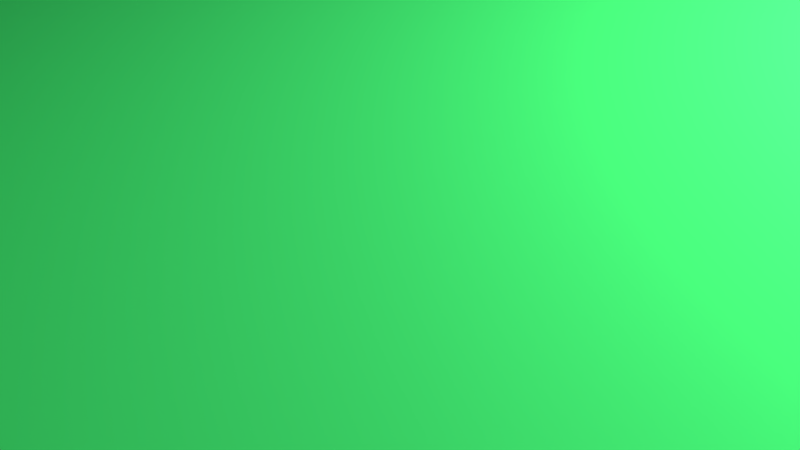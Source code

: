 # Source: dice_animated.blend  (saved by Blender 2.76.0; exported with 4.5.12 LTS)
import bpy
from mathutils import Matrix  # noqa: F401  (used for matrix-valued properties, if any)

bpy.ops.wm.read_factory_settings(use_empty=True)
scene = bpy.context.scene
scene.name = 'Scene'

# ---- collections
col_collection_1 = bpy.data.collections.new('Collection 1'); scene.collection.children.link(col_collection_1)

# ---- materials (node trees are filled in below, after node groups)
mat_dice = bpy.data.materials.new('Dice')
mat_dice.alpha_threshold = 0.0
mat_dice.roughness = 0.5
mat_dots = bpy.data.materials.new('Dots')
mat_dots.alpha_threshold = 0.0
mat_dots.roughness = 0.5
mat_green = bpy.data.materials.new('Green')
mat_green.alpha_threshold = 0.0
mat_green.roughness = 0.5
mat_light = bpy.data.materials.new('Light')
mat_light.alpha_threshold = 0.0
mat_light.roughness = 0.5

# ---- material node trees
mat_dice.use_nodes = True; mat_dice.node_tree.nodes.clear()
_N = mat_dice.node_tree.nodes; _L = mat_dice.node_tree.links
n0 = _N.new('ShaderNodeOutputMaterial'); n0.name = 'Material Output'; n0.location = (561, 313)
n1 = _N.new('ShaderNodeBsdfAnisotropic'); n1.name = 'Glossy BSDF'; n1.location = (98, 245)
n1.distribution = 'GGX'
n1.inputs[1].default_value = 0.4472
n2 = _N.new('ShaderNodeMixShader'); n2.name = 'Mix Shader'; n2.location = (341, 320)
n3 = _N.new('ShaderNodeBsdfDiffuse'); n3.name = 'Diffuse BSDF'; n3.location = (91, 405)
_L.new(n3.outputs[0], n2.inputs[1])
_L.new(n2.outputs[0], n0.inputs[0])
_L.new(n1.outputs[0], n2.inputs[2])
n0.is_active_output = True
mat_dots.use_nodes = True; mat_dots.node_tree.nodes.clear()
_N = mat_dots.node_tree.nodes; _L = mat_dots.node_tree.links
n0 = _N.new('ShaderNodeOutputMaterial'); n0.name = 'Material Output'; n0.location = (469, 340)
n1 = _N.new('ShaderNodeBsdfDiffuse'); n1.name = 'Diffuse BSDF'; n1.location = (-10, 245)
n1.inputs[0].default_value = (0.0, 0.0, 0.0, 1.0)
n2 = _N.new('ShaderNodeBsdfAnisotropic'); n2.name = 'Glossy BSDF'; n2.location = (2, 425)
n2.distribution = 'GGX'
n2.inputs[1].default_value = 0.7303
n3 = _N.new('ShaderNodeMixShader'); n3.name = 'Mix Shader'; n3.location = (243, 334)
n3.inputs[0].default_value = 0.9364
_L.new(n3.outputs[0], n0.inputs[0])
_L.new(n1.outputs[0], n3.inputs[2])
_L.new(n2.outputs[0], n3.inputs[1])
n0.is_active_output = True
mat_green.use_nodes = True; mat_green.node_tree.nodes.clear()
_N = mat_green.node_tree.nodes; _L = mat_green.node_tree.links
n0 = _N.new('ShaderNodeOutputMaterial'); n0.name = 'Material Output'; n0.location = (349, 320)
n1 = _N.new('ShaderNodeBsdfDiffuse'); n1.name = 'Diffuse BSDF'; n1.location = (-28, 389)
n1.inputs[0].default_value = (0.02976, 0.4382, 0.09034, 1.0)
_L.new(n1.outputs[0], n0.inputs[0])
n0.is_active_output = True
mat_light.use_nodes = True; mat_light.node_tree.nodes.clear()
_N = mat_light.node_tree.nodes; _L = mat_light.node_tree.links
n0 = _N.new('ShaderNodeOutputMaterial'); n0.name = 'Material Output'; n0.location = (376, 293)
n1 = _N.new('ShaderNodeBsdfDiffuse'); n1.name = 'Diffuse BSDF'; n1.location = (-17, 348)
n2 = _N.new('ShaderNodeEmission'); n2.name = 'Emission'; n2.location = (-8, 190)
n2.inputs[0].default_value = (0.8, 0.8, 0.8, 1.0)
n2.inputs[1].default_value = 1000.0
_L.new(n2.outputs[0], n0.inputs[0])
n0.is_active_output = True

# ---- world
world_world = bpy.data.worlds.new('World'); scene.world = world_world
world_world.color = (0.05088, 0.05088, 0.05088)
world_world.use_sun_shadow = False
world_world.sun_shadow_jitter_overblur = 0.0
world_world.cycles.sampling_method = 'MANUAL'
world_world.cycles.sample_map_resolution = 256

# ---- cameras
cam_camera = bpy.data.cameras.new('Camera')
cam_camera.clip_end = 100.0
cam_camera.lens = 35.0
cam_camera.sensor_width = 32.0
cam_camera.sensor_height = 18.0
cam_camera.ortho_scale = 7.314
cam_camera.dof.focus_distance = 0.0

# ---- meshes
me_plane_002 = bpy.data.meshes.new('Plane.002')
me_plane_002.from_pydata([(-1.0, -1.0, 0.0), (1.0, -1.0, 0.0), (-1.0, 1.0, 0.0), (1.0, 1.0, 0.0)], [], [(0, 1, 3, 2)])
me_plane_002.use_remesh_preserve_volume = False
me_plane_002.use_remesh_preserve_attributes = False
me_plane_002.use_mirror_vertex_groups = False
me_plane_002.update()
me_cube_001 = bpy.data.meshes.new('Cube.001')
me_cube_001.from_pydata([(1.0, 1.0, -1.0), (1.0, -1.0, -1.0), (-1.0, -1.0, -1.0), (-1.0, 1.0, -1.0), (1.0, 1.0, 1.0), (1.0, -1.0, 1.0), (-1.0, -1.0, 1.0), (-1.0, 1.0, 1.0), (1.0, 0.6, -1.0), (1.0, 0.2, -1.0), (1.0, -0.2, -1.0), (1.0, -0.6, -1.0), (0.6, 1.0, -1.0), (0.2, 1.0, -1.0), (-0.2, 1.0, -1.0), (-0.6, 1.0, -1.0), (1.0, 1.0, -0.6), (1.0, 1.0, -0.2), (1.0, 1.0, 0.2), (1.0, 1.0, 0.6), (0.6, -1.0, -1.0), (0.2, -1.0, -1.0), (-0.2, -1.0, -1.0), (-0.6, -1.0, -1.0), (1.0, -1.0, -0.6), (1.0, -1.0, -0.2), (1.0, -1.0, 0.2), (1.0, -1.0, 0.6), (-1.0, -0.6, -1.0), (-1.0, -0.2, -1.0), (-1.0, 0.2, -1.0), (-1.0, 0.6, -1.0), (-1.0, -1.0, -0.6), (-1.0, -1.0, -0.2), (-1.0, -1.0, 0.2), (-1.0, -1.0, 0.6), (-1.0, 1.0, -0.6), (-1.0, 1.0, -0.2), (-1.0, 1.0, 0.2), (-1.0, 1.0, 0.6), (1.0, 0.6, 1.0), (1.0, 0.2, 1.0), (1.0, -0.2, 1.0), (1.0, -0.6, 1.0), (0.6, 1.0, 1.0), (0.2, 1.0, 1.0), (-0.2, 1.0, 1.0), (-0.6, 1.0, 1.0), (0.6, -1.0, 1.0), (0.2, -1.0, 1.0), (-0.2, -1.0, 1.0), (-0.6, -1.0, 1.0), (-1.0, -0.6, 1.0), (-1.0, -0.2, 1.0), (-1.0, 0.2, 1.0), (-1.0, 0.6, 1.0), (0.5591, 1.0, 0.5591), (0.2409, 1.0, 0.5591), (-0.2409, 1.0, 0.5591), (-0.5591, 1.0, 0.5591), (0.5591, 1.0, 0.2409), (0.1591, 1.0, 0.1591), (-0.2409, 1.0, 0.2409), (-0.5591, 1.0, 0.2409), (0.5591, 1.0, -0.2409), (0.1591, 1.0, -0.1591), (-0.2409, 1.0, -0.2409), (-0.5591, 1.0, -0.2409), (0.5591, 1.0, -0.5591), (0.2409, 1.0, -0.5591), (-0.2409, 1.0, -0.5591), (-0.5591, 1.0, -0.5591), (-1.0, -0.5591, -0.5591), (-1.0, -0.2409, -0.5591), (-1.0, 0.2409, -0.5591), (-1.0, 0.5591, -0.5591), (-1.0, -0.5591, -0.2409), (-1.0, -0.2409, -0.2409), (-1.0, 0.2409, -0.2409), (-1.0, 0.5591, -0.2409), (-1.0, -0.5591, 0.2409), (-1.0, -0.2409, 0.2409), (-1.0, 0.2409, 0.2409), (-1.0, 0.5591, 0.2409), (-1.0, -0.5591, 0.5591), (-1.0, -0.2409, 0.5591), (-1.0, 0.2409, 0.5591), (-1.0, 0.5591, 0.5591), (0.5591, -1.0, -0.5591), (0.2409, -1.0, -0.5591), (-0.2, -1.0, -0.6), (-0.6, -1.0, -0.6), (0.5591, -1.0, -0.2409), (0.2409, -1.0, -0.2409), (-0.2, -1.0, -0.2), (-0.6, -1.0, -0.2), (0.6, -1.0, 0.2), (0.2, -1.0, 0.2), (-0.2409, -1.0, 0.2409), (-0.5591, -1.0, 0.2409), (0.6, -1.0, 0.6), (0.2, -1.0, 0.6), (-0.2409, -1.0, 0.5591), (-0.5591, -1.0, 0.5591), (1.0, 0.5591, -0.5591), (1.0, 0.2409, -0.5591), (1.0, -0.2, -0.6), (1.0, -0.6, -0.6), (1.0, 0.5591, -0.2409), (1.0, 0.1591, -0.1591), (1.0, -0.1591, -0.1591), (1.0, -0.6, -0.2), (1.0, 0.6, 0.2), (1.0, 0.1591, 0.1591), (1.0, -0.2409, 0.2409), (1.0, -0.5591, 0.2409), (1.0, 0.6, 0.6), (1.0, 0.2, 0.6), (1.0, -0.2409, 0.5591), (1.0, -0.5591, 0.5591), (0.6, 0.6, 1.0), (0.6, 0.2, 1.0), (0.6, -0.2, 1.0), (0.6, -0.6, 1.0), (0.2, 0.6, 1.0), (0.1591, 0.1591, 1.0), (0.1591, -0.1591, 1.0), (0.2, -0.6, 1.0), (-0.2, 0.6, 1.0), (-0.1591, 0.1591, 1.0), (-0.1591, -0.1591, 1.0), (-0.2, -0.6, 1.0), (-0.6, 0.6, 1.0), (-0.6, 0.2, 1.0), (-0.6, -0.2, 1.0), (-0.6, -0.6, 1.0), (0.5591, 0.5591, -1.0), (0.2409, 0.5591, -1.0), (-0.2409, 0.5591, -1.0), (-0.5591, 0.5591, -1.0), (0.5591, 0.2, -1.0), (0.2, 0.2, -1.0), (-0.2409, 0.2, -1.0), (-0.5591, 0.2, -1.0), (0.5591, -0.2, -1.0), (0.2, -0.2, -1.0), (-0.2409, -0.2, -1.0), (-0.5591, -0.2, -1.0), (0.5591, -0.5591, -1.0), (0.2409, -0.5591, -1.0), (-0.2409, -0.5591, -1.0), (-0.5591, -0.5591, -1.0), (0.6, 1.0, 0.6), (0.2, 1.0, 0.6), (-0.2, 1.0, 0.6), (-0.6, 1.0, 0.6), (0.6, 1.0, 0.2), (-0.6, 1.0, 0.2), (0.2, 1.0, 0.2), (0.2409, 1.0, 0.2409), (-0.2, 1.0, 0.2), (-0.1591, 1.0, 0.1591), (0.6, 1.0, -0.2), (-0.6, 1.0, -0.2), (0.2, 1.0, -0.2), (0.2409, 1.0, -0.2409), (-0.2, 1.0, -0.2), (-0.1591, 1.0, -0.1591), (0.6, 1.0, -0.6), (0.2, 1.0, -0.6), (-0.2, 1.0, -0.6), (-0.6, 1.0, -0.6), (-1.0, -0.6, -0.6), (-1.0, -0.2, -0.6), (-1.0, 0.2, -0.6), (-1.0, 0.6, -0.6), (-1.0, -0.6, -0.2), (-1.0, -0.2, -0.2), (-1.0, 0.2, -0.2), (-1.0, 0.6, -0.2), (-1.0, -0.6, 0.2), (-1.0, -0.2, 0.2), (-1.0, 0.2, 0.2), (-1.0, 0.6, 0.2), (-1.0, -0.6, 0.6), (-1.0, -0.2, 0.6), (-1.0, 0.2, 0.6), (-1.0, 0.6, 0.6), (0.6, -1.0, -0.6), (0.2, -1.0, -0.6), (0.6, -1.0, -0.2), (0.2, -1.0, -0.2), (-0.2, -1.0, 0.2), (-0.6, -1.0, 0.2), (-0.2, -1.0, 0.6), (-0.6, -1.0, 0.6), (1.0, 0.6, -0.6), (1.0, 0.2, -0.6), (1.0, 0.6, -0.2), (1.0, -0.2, -0.2), (1.0, 0.2, -0.2), (1.0, 0.2409, -0.2409), (1.0, 0.2, 0.2), (1.0, -0.6, 0.2), (1.0, -0.2, 0.2), (1.0, -0.1591, 0.1591), (1.0, -0.2, 0.6), (1.0, -0.6, 0.6), (0.2, 0.2, 1.0), (0.2, -0.2, 1.0), (-0.2, 0.2, 1.0), (-0.2, -0.2, 1.0), (0.6, 0.6, -1.0), (0.2, 0.6, -1.0), (-0.2, 0.6, -1.0), (-0.6, 0.6, -1.0), (0.6, -0.6, -1.0), (0.2, -0.6, -1.0), (-0.2, -0.6, -1.0), (-0.6, -0.6, -1.0), (0.6, 0.2, -1.0), (0.2409, 0.2, -1.0), (-0.2, 0.2, -1.0), (-0.6, 0.2, -1.0), (0.6, -0.2, -1.0), (0.2409, -0.2, -1.0), (-0.2, -0.2, -1.0), (-0.6, -0.2, -1.0), (0.5591, 0.2, -0.9476), (0.2409, 0.2, -0.9476), (-0.2409, 0.2, -0.9476), (-0.5591, 0.2, -0.9476), (0.5591, -0.2, -0.9476), (0.2409, -0.2, -0.9476), (-0.2409, -0.2, -0.9476), (-0.5591, -0.2, -0.9476), (0.5591, 0.9476, 0.5591), (0.2409, 0.9476, 0.5591), (-0.2409, 0.9476, 0.5591), (-0.5591, 0.9476, 0.5591), (0.5591, 0.9476, 0.2409), (0.2409, 0.9476, 0.2409), (0.1591, 0.9476, 0.1591), (-0.1591, 0.9476, 0.1591), (-0.2409, 0.9476, 0.2409), (-0.5591, 0.9476, 0.2409), (0.5591, 0.9476, -0.2409), (0.2409, 0.9476, -0.2409), (0.1591, 0.9476, -0.1591), (-0.1591, 0.9476, -0.1591), (-0.2409, 0.9476, -0.2409), (-0.5591, 0.9476, -0.2409), (0.5591, 0.9476, -0.5591), (0.2409, 0.9476, -0.5591), (-0.2409, 0.9476, -0.5591), (-0.5591, 0.9476, -0.5591), (-0.9476, -0.5591, -0.5591), (-0.9476, -0.2409, -0.5591), (-0.9476, 0.2409, -0.5591), (-0.9476, 0.5591, -0.5591), (-0.9476, -0.5591, -0.2409), (-0.9476, -0.2409, -0.2409), (-0.9476, 0.2409, -0.2409), (-0.9476, 0.5591, -0.2409), (-0.9476, -0.5591, 0.2409), (-0.9476, -0.2409, 0.2409), (-0.9476, 0.2409, 0.2409), (-0.9476, 0.5591, 0.2409), (-0.9476, -0.5591, 0.5591), (-0.9476, -0.2409, 0.5591), (-0.9476, 0.2409, 0.5591), (-0.9476, 0.5591, 0.5591), (0.5591, -0.9476, -0.5591), (0.2409, -0.9476, -0.5591), (0.5591, -0.9476, -0.2409), (0.2409, -0.9476, -0.2409), (-0.2409, -0.9476, 0.2409), (-0.5591, -0.9476, 0.2409), (-0.2409, -0.9476, 0.5591), (-0.5591, -0.9476, 0.5591), (0.9476, 0.5591, -0.5591), (0.9476, 0.2409, -0.5591), (0.9476, 0.5591, -0.2409), (0.9476, 0.2409, -0.2409), (0.9476, 0.1591, -0.1591), (0.9476, -0.1591, -0.1591), (0.9476, 0.1591, 0.1591), (0.9476, -0.1591, 0.1591), (0.9476, -0.2409, 0.2409), (0.9476, -0.5591, 0.2409), (0.9476, -0.2409, 0.5591), (0.9476, -0.5591, 0.5591), (0.1591, 0.1591, 0.9476), (0.1591, -0.1591, 0.9476), (-0.1591, 0.1591, 0.9476), (-0.1591, -0.1591, 0.9476), (0.5591, 0.5591, -0.9476), (0.2409, 0.5591, -0.9476), (-0.2409, 0.5591, -0.9476), (-0.5591, 0.5591, -0.9476), (0.5591, -0.5591, -0.9476), (0.2409, -0.5591, -0.9476), (-0.2409, -0.5591, -0.9476), (-0.5591, -0.5591, -0.9476), (0.5591, 0.2, -0.9476), (0.2409, 0.2, -0.9476), (-0.2409, 0.2, -0.9476), (-0.5591, 0.2, -0.9476), (0.5591, -0.2, -0.9476), (0.2409, -0.2, -0.9476), (-0.2409, -0.2, -0.9476), (-0.5591, -0.2, -0.9476)], [], [(219, 23, 2, 28), (135, 52, 6, 51), (207, 43, 5, 27), (195, 51, 6, 35), (187, 55, 7, 39), (171, 15, 3, 36), (47, 155, 39, 7), (155, 157, 38, 39), (157, 163, 37, 38), (163, 171, 36, 37), (4, 19, 152, 44), (44, 152, 153, 45), (45, 153, 154, 46), (46, 154, 155, 47), (19, 18, 156, 152), (79, 75, 259, 263), (153, 158, 160, 154), (129, 130, 295, 294), (18, 17, 162, 156), (156, 162, 164, 158), (62, 63, 245, 244), (160, 166, 163, 157), (17, 16, 168, 162), (74, 78, 262, 258), (164, 169, 170, 166), (126, 125, 292, 293), (16, 0, 12, 168), (168, 12, 13, 169), (169, 13, 14, 170), (170, 14, 15, 171), (31, 175, 36, 3), (175, 179, 37, 36), (179, 183, 38, 37), (183, 187, 39, 38), (2, 32, 172, 28), (28, 172, 173, 29), (29, 173, 174, 30), (30, 174, 175, 31), (32, 33, 176, 172), (161, 61, 242, 243), (173, 177, 178, 174), (77, 73, 257, 261), (33, 34, 180, 176), (176, 180, 181, 177), (177, 181, 182, 178), (178, 182, 183, 179), (34, 35, 184, 180), (119, 115, 289, 291), (181, 185, 186, 182), (60, 159, 241, 240), (35, 6, 52, 184), (184, 52, 53, 185), (185, 53, 54, 186), (186, 54, 55, 187), (23, 91, 32, 2), (91, 95, 33, 32), (95, 193, 34, 33), (193, 195, 35, 34), (1, 24, 188, 20), (20, 188, 189, 21), (21, 189, 90, 22), (22, 90, 91, 23), (24, 25, 190, 188), (72, 76, 260, 256), (189, 191, 94, 90), (90, 94, 95, 91), (25, 26, 96, 190), (190, 96, 97, 191), (191, 97, 192, 94), (94, 192, 193, 95), (26, 27, 100, 96), (96, 100, 101, 97), (97, 101, 194, 192), (114, 118, 290, 288), (27, 5, 48, 100), (100, 48, 49, 101), (101, 49, 50, 194), (194, 50, 51, 195), (11, 107, 24, 1), (107, 111, 25, 24), (111, 203, 26, 25), (203, 207, 27, 26), (0, 16, 196, 8), (8, 196, 197, 9), (9, 197, 106, 10), (10, 106, 107, 11), (16, 17, 198, 196), (59, 58, 238, 239), (197, 200, 199, 106), (106, 199, 111, 107), (17, 18, 112, 198), (198, 112, 202, 200), (86, 87, 271, 270), (199, 204, 203, 111), (18, 19, 116, 112), (112, 116, 117, 202), (202, 117, 206, 204), (205, 110, 285, 287), (19, 4, 40, 116), (116, 40, 41, 117), (117, 41, 42, 206), (206, 42, 43, 207), (43, 123, 48, 5), (123, 127, 49, 48), (127, 131, 50, 49), (131, 135, 51, 50), (4, 44, 120, 40), (40, 120, 121, 41), (41, 121, 122, 42), (42, 122, 123, 43), (44, 45, 124, 120), (120, 124, 208, 121), (121, 208, 209, 122), (122, 209, 127, 123), (45, 46, 128, 124), (124, 128, 210, 208), (57, 56, 236, 237), (209, 211, 131, 127), (46, 47, 132, 128), (128, 132, 133, 210), (210, 133, 134, 211), (211, 134, 135, 131), (47, 7, 55, 132), (132, 55, 54, 133), (133, 54, 53, 134), (134, 53, 52, 135), (15, 215, 31, 3), (215, 223, 30, 31), (223, 227, 29, 30), (227, 219, 28, 29), (0, 8, 212, 12), (12, 212, 213, 13), (13, 213, 214, 14), (14, 214, 215, 15), (8, 9, 220, 212), (84, 85, 269, 268), (213, 141, 222, 214), (109, 113, 286, 284), (9, 10, 224, 220), (83, 82, 266, 267), (141, 145, 226, 222), (201, 105, 281, 283), (10, 11, 216, 224), (81, 80, 264, 265), (145, 217, 218, 226), (104, 108, 282, 280), (11, 1, 20, 216), (216, 20, 21, 217), (217, 21, 22, 218), (218, 22, 23, 219), (56, 57, 153, 152), (58, 59, 155, 154), (159, 60, 156, 158), (61, 161, 160, 158), (63, 62, 160, 157), (64, 165, 164, 162), (167, 65, 164, 166), (66, 67, 163, 166), (69, 68, 168, 169), (71, 70, 170, 171), (60, 56, 152, 156), (57, 159, 158, 153), (62, 58, 154, 160), (59, 63, 157, 155), (65, 61, 158, 164), (161, 167, 166, 160), (68, 64, 162, 168), (165, 69, 169, 164), (70, 66, 166, 170), (67, 71, 171, 163), (72, 73, 173, 172), (74, 75, 175, 174), (77, 76, 176, 177), (79, 78, 178, 179), (80, 81, 181, 180), (82, 83, 183, 182), (85, 84, 184, 185), (87, 86, 186, 187), (76, 72, 172, 176), (73, 77, 177, 173), (78, 74, 174, 178), (75, 79, 179, 175), (84, 80, 180, 184), (81, 85, 185, 181), (86, 82, 182, 186), (83, 87, 187, 183), (88, 89, 189, 188), (93, 92, 190, 191), (98, 99, 193, 192), (103, 102, 194, 195), (92, 88, 188, 190), (89, 93, 191, 189), (102, 98, 192, 194), (99, 103, 195, 193), (104, 105, 197, 196), (201, 108, 198, 200), (109, 110, 199, 200), (205, 113, 202, 204), (114, 115, 203, 204), (119, 118, 206, 207), (108, 104, 196, 198), (105, 201, 200, 197), (113, 109, 200, 202), (110, 205, 204, 199), (118, 114, 204, 206), (115, 119, 207, 203), (125, 126, 209, 208), (130, 129, 210, 211), (129, 125, 208, 210), (126, 130, 211, 209), (136, 137, 213, 212), (138, 139, 215, 214), (149, 148, 216, 217), (151, 150, 218, 219), (140, 136, 212, 220), (137, 221, 141, 213), (142, 138, 214, 222), (139, 143, 223, 215), (144, 140, 220, 224), (221, 225, 145, 141), (146, 142, 222, 226), (143, 147, 227, 223), (148, 144, 224, 216), (225, 149, 217, 145), (150, 146, 226, 218), (147, 151, 219, 227), (236, 240, 241, 237), (238, 244, 245, 239), (242, 248, 249, 243), (246, 252, 253, 247), (250, 254, 255, 251), (256, 260, 261, 257), (258, 262, 263, 259), (264, 268, 269, 265), (266, 270, 271, 267), (272, 274, 275, 273), (276, 278, 279, 277), (280, 282, 283, 281), (284, 286, 287, 285), (288, 290, 291, 289), (292, 294, 295, 293), (296, 228, 229, 297), (298, 230, 231, 299), (228, 232, 233, 229), (230, 234, 235, 231), (232, 300, 301, 233), (234, 302, 303, 235), (165, 64, 246, 247), (125, 129, 294, 292), (80, 84, 268, 264), (65, 167, 249, 248), (130, 126, 293, 295), (85, 81, 265, 269), (67, 66, 250, 251), (137, 136, 296, 297), (82, 86, 270, 266), (68, 69, 253, 252), (139, 138, 298, 299), (87, 83, 267, 271), (70, 71, 255, 254), (148, 149, 301, 300), (89, 88, 272, 273), (56, 60, 240, 236), (150, 151, 303, 302), (92, 93, 275, 274), (159, 57, 237, 241), (136, 140, 228, 296), (99, 98, 276, 277), (58, 62, 244, 238), (221, 137, 297, 229), (102, 103, 279, 278), (63, 59, 239, 245), (138, 142, 230, 298), (88, 92, 274, 272), (61, 65, 248, 242), (143, 139, 299, 231), (93, 89, 273, 275), (167, 161, 243, 249), (140, 144, 232, 228), (98, 102, 278, 276), (64, 68, 252, 246), (225, 221, 229, 233), (103, 99, 277, 279), (69, 165, 247, 253), (142, 146, 234, 230), (105, 104, 280, 281), (66, 70, 254, 250), (147, 143, 231, 235), (108, 201, 283, 282), (71, 67, 251, 255), (144, 148, 300, 232), (110, 109, 284, 285), (73, 72, 256, 257), (149, 225, 233, 301), (113, 205, 287, 286), (75, 74, 258, 259), (146, 150, 302, 234), (115, 114, 288, 289), (76, 77, 261, 260), (151, 147, 235, 303), (118, 119, 291, 290), (78, 79, 263, 262), (232, 233, 309, 308), (228, 229, 305, 304), (234, 235, 311, 310), (230, 231, 307, 306)])
me_cube_001.polygons.foreach_set('use_smooth', [True] * 306)
me_cube_001.polygons.foreach_set('material_index', [0, 0, 0, 0, 0, 0, 0, 0, 0, 0, 0, 0, 0, 0, 0, 1, 0, 1, 0, 0, 1, 0, 0, 1, 0, 1, 0, 0, 0, 0, 0, 0, 0, 0, 0, 0, 0, 0, 0, 1, 0, 1, 0, 0, 0, 0, 0, 1, 0, 1, 0, 0, 0, 0, 0, 0, 0, 0, 0, 0, 0, 0, 0, 1, 0, 0, 0, 0, 0, 0, 0, 0, 0, 1, 0, 0, 0, 0, 0, 0, 0, 0, 0, 0, 0, 0, 0, 1, 0, 0, 0, 0, 1, 0, 0, 0, 0, 1, 0, 0, 0, 0, 0, 0, 0, 0, 0, 0, 0, 0, 0, 0, 0, 0, 0, 0, 1, 0, 0, 0, 0, 0, 0, 0, 0, 0, 0, 0, 0, 0, 0, 0, 0, 0, 0, 1, 0, 1, 0, 1, 0, 1, 0, 1, 0, 1, 0, 0, 0, 0, 0, 0, 0, 0, 0, 0, 0, 0, 0, 0, 0, 0, 0, 0, 0, 0, 0, 0, 0, 0, 0, 0, 0, 0, 0, 0, 0, 0, 0, 0, 0, 0, 0, 0, 0, 0, 0, 0, 0, 0, 0, 0, 0, 0, 0, 0, 0, 0, 0, 0, 0, 0, 0, 0, 0, 0, 0, 0, 0, 0, 0, 0, 0, 0, 0, 0, 0, 0, 0, 0, 0, 0, 0, 0, 0, 0, 1, 1, 1, 1, 1, 1, 1, 1, 1, 1, 1, 1, 1, 1, 1, 1, 1, 1, 1, 1, 1, 1, 1, 1, 1, 1, 1, 1, 1, 1, 1, 1, 1, 1, 1, 1, 1, 1, 1, 1, 1, 1, 1, 1, 1, 1, 1, 1, 1, 1, 1, 1, 1, 1, 1, 1, 1, 1, 1, 1, 1, 1, 1, 1, 1, 1, 1, 1, 1, 1, 1, 1, 1, 1, 1, 1, 1, 1, 1, 1])
me_cube_001.materials.append(mat_dice)
me_cube_001.materials.append(mat_dots)
me_cube_001.use_remesh_preserve_volume = False
me_cube_001.use_remesh_preserve_attributes = False
me_cube_001.use_mirror_vertex_groups = False
me_cube_001.update()
me_plane_001 = bpy.data.meshes.new('Plane.001')
me_plane_001.from_pydata([(-1.0, -1.0, 0.0), (1.0, -1.0, 0.0), (-1.0, 1.0, 0.0), (1.0, 1.0, 0.0)], [], [(0, 1, 3, 2)])
me_plane_001.materials.append(mat_green)
me_plane_001.use_remesh_preserve_volume = False
me_plane_001.use_remesh_preserve_attributes = False
me_plane_001.use_mirror_vertex_groups = False
me_plane_001.update()
me_plane = bpy.data.meshes.new('Plane')
me_plane.from_pydata([(-1.0, -1.0, 0.0), (1.0, -1.0, 0.0), (-1.0, 1.0, 0.0), (1.0, 1.0, 0.0)], [], [(0, 1, 3, 2)])
me_plane.materials.append(mat_light)
me_plane.use_remesh_preserve_volume = False
me_plane.use_remesh_preserve_attributes = False
me_plane.use_mirror_vertex_groups = False
me_plane.update()
me_cube = bpy.data.meshes.new('Cube')
me_cube.from_pydata([(1.0, 1.0, -1.0), (1.0, -1.0, -1.0), (-1.0, -1.0, -1.0), (-1.0, 1.0, -1.0), (1.0, 1.0, 1.0), (1.0, -1.0, 1.0), (-1.0, -1.0, 1.0), (-1.0, 1.0, 1.0), (1.0, 0.6, -1.0), (1.0, 0.2, -1.0), (1.0, -0.2, -1.0), (1.0, -0.6, -1.0), (0.6, 1.0, -1.0), (0.2, 1.0, -1.0), (-0.2, 1.0, -1.0), (-0.6, 1.0, -1.0), (1.0, 1.0, -0.6), (1.0, 1.0, -0.2), (1.0, 1.0, 0.2), (1.0, 1.0, 0.6), (0.6, -1.0, -1.0), (0.2, -1.0, -1.0), (-0.2, -1.0, -1.0), (-0.6, -1.0, -1.0), (1.0, -1.0, -0.6), (1.0, -1.0, -0.2), (1.0, -1.0, 0.2), (1.0, -1.0, 0.6), (-1.0, -0.6, -1.0), (-1.0, -0.2, -1.0), (-1.0, 0.2, -1.0), (-1.0, 0.6, -1.0), (-1.0, -1.0, -0.6), (-1.0, -1.0, -0.2), (-1.0, -1.0, 0.2), (-1.0, -1.0, 0.6), (-1.0, 1.0, -0.6), (-1.0, 1.0, -0.2), (-1.0, 1.0, 0.2), (-1.0, 1.0, 0.6), (1.0, 0.6, 1.0), (1.0, 0.2, 1.0), (1.0, -0.2, 1.0), (1.0, -0.6, 1.0), (0.6, 1.0, 1.0), (0.2, 1.0, 1.0), (-0.2, 1.0, 1.0), (-0.6, 1.0, 1.0), (0.6, -1.0, 1.0), (0.2, -1.0, 1.0), (-0.2, -1.0, 1.0), (-0.6, -1.0, 1.0), (-1.0, -0.6, 1.0), (-1.0, -0.2, 1.0), (-1.0, 0.2, 1.0), (-1.0, 0.6, 1.0), (0.5591, 1.0, 0.5591), (0.2409, 1.0, 0.5591), (-0.2409, 1.0, 0.5591), (-0.5591, 1.0, 0.5591), (0.5591, 1.0, 0.2409), (0.1591, 1.0, 0.1591), (-0.2409, 1.0, 0.2409), (-0.5591, 1.0, 0.2409), (0.5591, 1.0, -0.2409), (0.1591, 1.0, -0.1591), (-0.2409, 1.0, -0.2409), (-0.5591, 1.0, -0.2409), (0.5591, 1.0, -0.5591), (0.2409, 1.0, -0.5591), (-0.2409, 1.0, -0.5591), (-0.5591, 1.0, -0.5591), (-1.0, -0.5591, -0.5591), (-1.0, -0.2409, -0.5591), (-1.0, 0.2409, -0.5591), (-1.0, 0.5591, -0.5591), (-1.0, -0.5591, -0.2409), (-1.0, -0.2409, -0.2409), (-1.0, 0.2409, -0.2409), (-1.0, 0.5591, -0.2409), (-1.0, -0.5591, 0.2409), (-1.0, -0.2409, 0.2409), (-1.0, 0.2409, 0.2409), (-1.0, 0.5591, 0.2409), (-1.0, -0.5591, 0.5591), (-1.0, -0.2409, 0.5591), (-1.0, 0.2409, 0.5591), (-1.0, 0.5591, 0.5591), (0.5591, -1.0, -0.5591), (0.2409, -1.0, -0.5591), (-0.2, -1.0, -0.6), (-0.6, -1.0, -0.6), (0.5591, -1.0, -0.2409), (0.2409, -1.0, -0.2409), (-0.2, -1.0, -0.2), (-0.6, -1.0, -0.2), (0.6, -1.0, 0.2), (0.2, -1.0, 0.2), (-0.2409, -1.0, 0.2409), (-0.5591, -1.0, 0.2409), (0.6, -1.0, 0.6), (0.2, -1.0, 0.6), (-0.2409, -1.0, 0.5591), (-0.5591, -1.0, 0.5591), (1.0, 0.5591, -0.5591), (1.0, 0.2409, -0.5591), (1.0, -0.2, -0.6), (1.0, -0.6, -0.6), (1.0, 0.5591, -0.2409), (1.0, 0.1591, -0.1591), (1.0, -0.1591, -0.1591), (1.0, -0.6, -0.2), (1.0, 0.6, 0.2), (1.0, 0.1591, 0.1591), (1.0, -0.2409, 0.2409), (1.0, -0.5591, 0.2409), (1.0, 0.6, 0.6), (1.0, 0.2, 0.6), (1.0, -0.2409, 0.5591), (1.0, -0.5591, 0.5591), (0.6, 0.6, 1.0), (0.6, 0.2, 1.0), (0.6, -0.2, 1.0), (0.6, -0.6, 1.0), (0.2, 0.6, 1.0), (0.1591, 0.1591, 1.0), (0.1591, -0.1591, 1.0), (0.2, -0.6, 1.0), (-0.2, 0.6, 1.0), (-0.1591, 0.1591, 1.0), (-0.1591, -0.1591, 1.0), (-0.2, -0.6, 1.0), (-0.6, 0.6, 1.0), (-0.6, 0.2, 1.0), (-0.6, -0.2, 1.0), (-0.6, -0.6, 1.0), (0.5591, 0.5591, -1.0), (0.2409, 0.5591, -1.0), (-0.2409, 0.5591, -1.0), (-0.5591, 0.5591, -1.0), (0.5591, 0.2, -1.0), (0.2, 0.2, -1.0), (-0.2409, 0.2, -1.0), (-0.5591, 0.2, -1.0), (0.5591, -0.2, -1.0), (0.2, -0.2, -1.0), (-0.2409, -0.2, -1.0), (-0.5591, -0.2, -1.0), (0.5591, -0.5591, -1.0), (0.2409, -0.5591, -1.0), (-0.2409, -0.5591, -1.0), (-0.5591, -0.5591, -1.0), (0.6, 1.0, 0.6), (0.2, 1.0, 0.6), (-0.2, 1.0, 0.6), (-0.6, 1.0, 0.6), (0.6, 1.0, 0.2), (-0.6, 1.0, 0.2), (0.2, 1.0, 0.2), (0.2409, 1.0, 0.2409), (-0.2, 1.0, 0.2), (-0.1591, 1.0, 0.1591), (0.6, 1.0, -0.2), (-0.6, 1.0, -0.2), (0.2, 1.0, -0.2), (0.2409, 1.0, -0.2409), (-0.2, 1.0, -0.2), (-0.1591, 1.0, -0.1591), (0.6, 1.0, -0.6), (0.2, 1.0, -0.6), (-0.2, 1.0, -0.6), (-0.6, 1.0, -0.6), (-1.0, -0.6, -0.6), (-1.0, -0.2, -0.6), (-1.0, 0.2, -0.6), (-1.0, 0.6, -0.6), (-1.0, -0.6, -0.2), (-1.0, -0.2, -0.2), (-1.0, 0.2, -0.2), (-1.0, 0.6, -0.2), (-1.0, -0.6, 0.2), (-1.0, -0.2, 0.2), (-1.0, 0.2, 0.2), (-1.0, 0.6, 0.2), (-1.0, -0.6, 0.6), (-1.0, -0.2, 0.6), (-1.0, 0.2, 0.6), (-1.0, 0.6, 0.6), (0.6, -1.0, -0.6), (0.2, -1.0, -0.6), (0.6, -1.0, -0.2), (0.2, -1.0, -0.2), (-0.2, -1.0, 0.2), (-0.6, -1.0, 0.2), (-0.2, -1.0, 0.6), (-0.6, -1.0, 0.6), (1.0, 0.6, -0.6), (1.0, 0.2, -0.6), (1.0, 0.6, -0.2), (1.0, -0.2, -0.2), (1.0, 0.2, -0.2), (1.0, 0.2409, -0.2409), (1.0, 0.2, 0.2), (1.0, -0.6, 0.2), (1.0, -0.2, 0.2), (1.0, -0.1591, 0.1591), (1.0, -0.2, 0.6), (1.0, -0.6, 0.6), (0.2, 0.2, 1.0), (0.2, -0.2, 1.0), (-0.2, 0.2, 1.0), (-0.2, -0.2, 1.0), (0.6, 0.6, -1.0), (0.2, 0.6, -1.0), (-0.2, 0.6, -1.0), (-0.6, 0.6, -1.0), (0.6, -0.6, -1.0), (0.2, -0.6, -1.0), (-0.2, -0.6, -1.0), (-0.6, -0.6, -1.0), (0.6, 0.2, -1.0), (0.2409, 0.2, -1.0), (-0.2, 0.2, -1.0), (-0.6, 0.2, -1.0), (0.6, -0.2, -1.0), (0.2409, -0.2, -1.0), (-0.2, -0.2, -1.0), (-0.6, -0.2, -1.0), (0.5591, 0.2, -0.9476), (0.2409, 0.2, -0.9476), (-0.2409, 0.2, -0.9476), (-0.5591, 0.2, -0.9476), (0.5591, -0.2, -0.9476), (0.2409, -0.2, -0.9476), (-0.2409, -0.2, -0.9476), (-0.5591, -0.2, -0.9476), (0.5591, 0.9476, 0.5591), (0.2409, 0.9476, 0.5591), (-0.2409, 0.9476, 0.5591), (-0.5591, 0.9476, 0.5591), (0.5591, 0.9476, 0.2409), (0.2409, 0.9476, 0.2409), (0.1591, 0.9476, 0.1591), (-0.1591, 0.9476, 0.1591), (-0.2409, 0.9476, 0.2409), (-0.5591, 0.9476, 0.2409), (0.5591, 0.9476, -0.2409), (0.2409, 0.9476, -0.2409), (0.1591, 0.9476, -0.1591), (-0.1591, 0.9476, -0.1591), (-0.2409, 0.9476, -0.2409), (-0.5591, 0.9476, -0.2409), (0.5591, 0.9476, -0.5591), (0.2409, 0.9476, -0.5591), (-0.2409, 0.9476, -0.5591), (-0.5591, 0.9476, -0.5591), (-0.9476, -0.5591, -0.5591), (-0.9476, -0.2409, -0.5591), (-0.9476, 0.2409, -0.5591), (-0.9476, 0.5591, -0.5591), (-0.9476, -0.5591, -0.2409), (-0.9476, -0.2409, -0.2409), (-0.9476, 0.2409, -0.2409), (-0.9476, 0.5591, -0.2409), (-0.9476, -0.5591, 0.2409), (-0.9476, -0.2409, 0.2409), (-0.9476, 0.2409, 0.2409), (-0.9476, 0.5591, 0.2409), (-0.9476, -0.5591, 0.5591), (-0.9476, -0.2409, 0.5591), (-0.9476, 0.2409, 0.5591), (-0.9476, 0.5591, 0.5591), (0.5591, -0.9476, -0.5591), (0.2409, -0.9476, -0.5591), (0.5591, -0.9476, -0.2409), (0.2409, -0.9476, -0.2409), (-0.2409, -0.9476, 0.2409), (-0.5591, -0.9476, 0.2409), (-0.2409, -0.9476, 0.5591), (-0.5591, -0.9476, 0.5591), (0.9476, 0.5591, -0.5591), (0.9476, 0.2409, -0.5591), (0.9476, 0.5591, -0.2409), (0.9476, 0.2409, -0.2409), (0.9476, 0.1591, -0.1591), (0.9476, -0.1591, -0.1591), (0.9476, 0.1591, 0.1591), (0.9476, -0.1591, 0.1591), (0.9476, -0.2409, 0.2409), (0.9476, -0.5591, 0.2409), (0.9476, -0.2409, 0.5591), (0.9476, -0.5591, 0.5591), (0.1591, 0.1591, 0.9476), (0.1591, -0.1591, 0.9476), (-0.1591, 0.1591, 0.9476), (-0.1591, -0.1591, 0.9476), (0.5591, 0.5591, -0.9476), (0.2409, 0.5591, -0.9476), (-0.2409, 0.5591, -0.9476), (-0.5591, 0.5591, -0.9476), (0.5591, -0.5591, -0.9476), (0.2409, -0.5591, -0.9476), (-0.2409, -0.5591, -0.9476), (-0.5591, -0.5591, -0.9476)], [], [(219, 23, 2, 28), (135, 52, 6, 51), (207, 43, 5, 27), (195, 51, 6, 35), (187, 55, 7, 39), (171, 15, 3, 36), (47, 155, 39, 7), (155, 157, 38, 39), (157, 163, 37, 38), (163, 171, 36, 37), (4, 19, 152, 44), (44, 152, 153, 45), (45, 153, 154, 46), (46, 154, 155, 47), (19, 18, 156, 152), (79, 75, 259, 263), (153, 158, 160, 154), (129, 130, 295, 294), (18, 17, 162, 156), (156, 162, 164, 158), (62, 63, 245, 244), (160, 166, 163, 157), (17, 16, 168, 162), (74, 78, 262, 258), (164, 169, 170, 166), (126, 125, 292, 293), (16, 0, 12, 168), (168, 12, 13, 169), (169, 13, 14, 170), (170, 14, 15, 171), (31, 175, 36, 3), (175, 179, 37, 36), (179, 183, 38, 37), (183, 187, 39, 38), (2, 32, 172, 28), (28, 172, 173, 29), (29, 173, 174, 30), (30, 174, 175, 31), (32, 33, 176, 172), (161, 61, 242, 243), (173, 177, 178, 174), (77, 73, 257, 261), (33, 34, 180, 176), (176, 180, 181, 177), (177, 181, 182, 178), (178, 182, 183, 179), (34, 35, 184, 180), (119, 115, 289, 291), (181, 185, 186, 182), (60, 159, 241, 240), (35, 6, 52, 184), (184, 52, 53, 185), (185, 53, 54, 186), (186, 54, 55, 187), (23, 91, 32, 2), (91, 95, 33, 32), (95, 193, 34, 33), (193, 195, 35, 34), (1, 24, 188, 20), (20, 188, 189, 21), (21, 189, 90, 22), (22, 90, 91, 23), (24, 25, 190, 188), (72, 76, 260, 256), (189, 191, 94, 90), (90, 94, 95, 91), (25, 26, 96, 190), (190, 96, 97, 191), (191, 97, 192, 94), (94, 192, 193, 95), (26, 27, 100, 96), (96, 100, 101, 97), (97, 101, 194, 192), (114, 118, 290, 288), (27, 5, 48, 100), (100, 48, 49, 101), (101, 49, 50, 194), (194, 50, 51, 195), (11, 107, 24, 1), (107, 111, 25, 24), (111, 203, 26, 25), (203, 207, 27, 26), (0, 16, 196, 8), (8, 196, 197, 9), (9, 197, 106, 10), (10, 106, 107, 11), (16, 17, 198, 196), (59, 58, 238, 239), (197, 200, 199, 106), (106, 199, 111, 107), (17, 18, 112, 198), (198, 112, 202, 200), (86, 87, 271, 270), (199, 204, 203, 111), (18, 19, 116, 112), (112, 116, 117, 202), (202, 117, 206, 204), (205, 110, 285, 287), (19, 4, 40, 116), (116, 40, 41, 117), (117, 41, 42, 206), (206, 42, 43, 207), (43, 123, 48, 5), (123, 127, 49, 48), (127, 131, 50, 49), (131, 135, 51, 50), (4, 44, 120, 40), (40, 120, 121, 41), (41, 121, 122, 42), (42, 122, 123, 43), (44, 45, 124, 120), (120, 124, 208, 121), (121, 208, 209, 122), (122, 209, 127, 123), (45, 46, 128, 124), (124, 128, 210, 208), (57, 56, 236, 237), (209, 211, 131, 127), (46, 47, 132, 128), (128, 132, 133, 210), (210, 133, 134, 211), (211, 134, 135, 131), (47, 7, 55, 132), (132, 55, 54, 133), (133, 54, 53, 134), (134, 53, 52, 135), (15, 215, 31, 3), (215, 223, 30, 31), (223, 227, 29, 30), (227, 219, 28, 29), (0, 8, 212, 12), (12, 212, 213, 13), (13, 213, 214, 14), (14, 214, 215, 15), (8, 9, 220, 212), (84, 85, 269, 268), (213, 141, 222, 214), (109, 113, 286, 284), (9, 10, 224, 220), (83, 82, 266, 267), (141, 145, 226, 222), (201, 105, 281, 283), (10, 11, 216, 224), (81, 80, 264, 265), (145, 217, 218, 226), (104, 108, 282, 280), (11, 1, 20, 216), (216, 20, 21, 217), (217, 21, 22, 218), (218, 22, 23, 219), (56, 57, 153, 152), (58, 59, 155, 154), (159, 60, 156, 158), (61, 161, 160, 158), (63, 62, 160, 157), (64, 165, 164, 162), (167, 65, 164, 166), (66, 67, 163, 166), (69, 68, 168, 169), (71, 70, 170, 171), (60, 56, 152, 156), (57, 159, 158, 153), (62, 58, 154, 160), (59, 63, 157, 155), (65, 61, 158, 164), (161, 167, 166, 160), (68, 64, 162, 168), (165, 69, 169, 164), (70, 66, 166, 170), (67, 71, 171, 163), (72, 73, 173, 172), (74, 75, 175, 174), (77, 76, 176, 177), (79, 78, 178, 179), (80, 81, 181, 180), (82, 83, 183, 182), (85, 84, 184, 185), (87, 86, 186, 187), (76, 72, 172, 176), (73, 77, 177, 173), (78, 74, 174, 178), (75, 79, 179, 175), (84, 80, 180, 184), (81, 85, 185, 181), (86, 82, 182, 186), (83, 87, 187, 183), (88, 89, 189, 188), (93, 92, 190, 191), (98, 99, 193, 192), (103, 102, 194, 195), (92, 88, 188, 190), (89, 93, 191, 189), (102, 98, 192, 194), (99, 103, 195, 193), (104, 105, 197, 196), (201, 108, 198, 200), (109, 110, 199, 200), (205, 113, 202, 204), (114, 115, 203, 204), (119, 118, 206, 207), (108, 104, 196, 198), (105, 201, 200, 197), (113, 109, 200, 202), (110, 205, 204, 199), (118, 114, 204, 206), (115, 119, 207, 203), (125, 126, 209, 208), (130, 129, 210, 211), (129, 125, 208, 210), (126, 130, 211, 209), (136, 137, 213, 212), (138, 139, 215, 214), (149, 148, 216, 217), (151, 150, 218, 219), (140, 136, 212, 220), (137, 221, 141, 213), (142, 138, 214, 222), (139, 143, 223, 215), (144, 140, 220, 224), (221, 225, 145, 141), (146, 142, 222, 226), (143, 147, 227, 223), (148, 144, 224, 216), (225, 149, 217, 145), (150, 146, 226, 218), (147, 151, 219, 227), (236, 240, 241, 237), (238, 244, 245, 239), (242, 248, 249, 243), (246, 252, 253, 247), (250, 254, 255, 251), (256, 260, 261, 257), (258, 262, 263, 259), (264, 268, 269, 265), (266, 270, 271, 267), (272, 274, 275, 273), (276, 278, 279, 277), (280, 282, 283, 281), (284, 286, 287, 285), (288, 290, 291, 289), (292, 294, 295, 293), (296, 228, 229, 297), (298, 230, 231, 299), (228, 232, 233, 229), (230, 234, 235, 231), (232, 300, 301, 233), (234, 302, 303, 235), (165, 64, 246, 247), (125, 129, 294, 292), (80, 84, 268, 264), (65, 167, 249, 248), (130, 126, 293, 295), (85, 81, 265, 269), (67, 66, 250, 251), (137, 136, 296, 297), (82, 86, 270, 266), (68, 69, 253, 252), (139, 138, 298, 299), (87, 83, 267, 271), (70, 71, 255, 254), (148, 149, 301, 300), (89, 88, 272, 273), (56, 60, 240, 236), (150, 151, 303, 302), (92, 93, 275, 274), (159, 57, 237, 241), (136, 140, 228, 296), (99, 98, 276, 277), (58, 62, 244, 238), (221, 137, 297, 229), (102, 103, 279, 278), (63, 59, 239, 245), (138, 142, 230, 298), (88, 92, 274, 272), (61, 65, 248, 242), (143, 139, 299, 231), (93, 89, 273, 275), (167, 161, 243, 249), (140, 144, 232, 228), (98, 102, 278, 276), (64, 68, 252, 246), (225, 221, 229, 233), (103, 99, 277, 279), (69, 165, 247, 253), (142, 146, 234, 230), (105, 104, 280, 281), (66, 70, 254, 250), (147, 143, 231, 235), (108, 201, 283, 282), (71, 67, 251, 255), (144, 148, 300, 232), (110, 109, 284, 285), (73, 72, 256, 257), (149, 225, 233, 301), (113, 205, 287, 286), (75, 74, 258, 259), (146, 150, 302, 234), (115, 114, 288, 289), (76, 77, 261, 260), (151, 147, 235, 303), (118, 119, 291, 290), (78, 79, 263, 262)])
me_cube.polygons.foreach_set('use_smooth', [True] * 302)
me_cube.polygons.foreach_set('material_index', [0, 0, 0, 0, 0, 0, 0, 0, 0, 0, 0, 0, 0, 0, 0, 1, 0, 1, 0, 0, 1, 0, 0, 1, 0, 1, 0, 0, 0, 0, 0, 0, 0, 0, 0, 0, 0, 0, 0, 1, 0, 1, 0, 0, 0, 0, 0, 1, 0, 1, 0, 0, 0, 0, 0, 0, 0, 0, 0, 0, 0, 0, 0, 1, 0, 0, 0, 0, 0, 0, 0, 0, 0, 1, 0, 0, 0, 0, 0, 0, 0, 0, 0, 0, 0, 0, 0, 1, 0, 0, 0, 0, 1, 0, 0, 0, 0, 1, 0, 0, 0, 0, 0, 0, 0, 0, 0, 0, 0, 0, 0, 0, 0, 0, 0, 0, 1, 0, 0, 0, 0, 0, 0, 0, 0, 0, 0, 0, 0, 0, 0, 0, 0, 0, 0, 1, 0, 1, 0, 1, 0, 1, 0, 1, 0, 1, 0, 0, 0, 0, 0, 0, 0, 0, 0, 0, 0, 0, 0, 0, 0, 0, 0, 0, 0, 0, 0, 0, 0, 0, 0, 0, 0, 0, 0, 0, 0, 0, 0, 0, 0, 0, 0, 0, 0, 0, 0, 0, 0, 0, 0, 0, 0, 0, 0, 0, 0, 0, 0, 0, 0, 0, 0, 0, 0, 0, 0, 0, 0, 0, 0, 0, 0, 0, 0, 0, 0, 0, 0, 0, 0, 0, 0, 0, 0, 0, 1, 1, 1, 1, 1, 1, 1, 1, 1, 1, 1, 1, 1, 1, 1, 1, 1, 1, 1, 1, 1, 1, 1, 1, 1, 1, 1, 1, 1, 1, 1, 1, 1, 1, 1, 1, 1, 1, 1, 1, 1, 1, 1, 1, 1, 1, 1, 1, 1, 1, 1, 1, 1, 1, 1, 1, 1, 1, 1, 1, 1, 1, 1, 1, 1, 1, 1, 1, 1, 1, 1, 1, 1, 1, 1, 1])
me_cube.materials.append(mat_dice)
me_cube.materials.append(mat_dots)
me_cube.use_remesh_preserve_volume = False
me_cube.use_remesh_preserve_attributes = False
me_cube.use_mirror_vertex_groups = False
me_cube.update()

# ---- objects
ob_plane_002 = bpy.data.objects.new('Plane.002', me_plane_002)
ob_cube_001 = bpy.data.objects.new('Cube.001', me_cube_001)
ob_plane_001 = bpy.data.objects.new('Plane.001', me_plane_001)
ob_plane = bpy.data.objects.new('Plane', me_plane)
ob_cube = bpy.data.objects.new('Cube', me_cube)
ob_camera = bpy.data.objects.new('Camera', cam_camera)

# ---- transforms, parenting, visibility, modifiers, constraints
ob_plane_002.location = (-11.7, -2.223, 4.489)
ob_plane_002.rotation_euler = (0.0, 0.7657, 0.0)
ob_plane_002.scale = (2.113, 4.268, 2.113)
ob_plane_002.lineart.crease_threshold = 0.0
ob_cube_001.location = (-11.14, -0.4378, 13.01)
ob_cube_001.rotation_euler = (-0.4472, -0.2923, -0.1744)
ob_cube_001.scale = (0.8, 0.8, 0.8)
ob_cube_001.lock_rotations_4d = False
ob_cube_001.empty_display_type = 'ARROWS'
ob_cube_001.lineart.crease_threshold = 0.0
_m = ob_cube_001.modifiers.new('Subsurf', 'SUBSURF')
_m.uv_smooth = 'PRESERVE_CORNERS'
_m.render_levels = 3
_m.show_only_control_edges = False
ob_plane_001.location = (2.642, -0.7937, -0.3002)
ob_plane_001.scale = (50.0, 50.0, 50.0)
ob_plane_001.lineart.crease_threshold = 0.0
ob_plane.location = (8.962, 0.1608, 10.08)
ob_plane.rotation_euler = (0.0, 0.9126, 0.0)
ob_plane.lineart.crease_threshold = 0.0
ob_cube.location = (-10.89, -3.545, 12.5)
ob_cube.rotation_euler = (1.124, -0.7922, -0.1047)
ob_cube.scale = (0.8, 0.8, 0.8)
ob_cube.lock_rotations_4d = False
ob_cube.empty_display_type = 'ARROWS'
ob_cube.lineart.crease_threshold = 0.0
_m = ob_cube.modifiers.new('Subsurf', 'SUBSURF')
_m.uv_smooth = 'PRESERVE_CORNERS'
_m.render_levels = 3
_m.show_only_control_edges = False
ob_camera.location = (-7.02, -9.422, 5.719)
ob_camera.rotation_euler = (0.9121, 0.009099, -0.0308)
ob_camera.lock_rotations_4d = False
ob_camera.empty_display_type = 'ARROWS'
ob_camera.color = (0.0, 0.0, 0.0, 0.0)
ob_camera.display_type = 'WIRE'
ob_camera.lineart.crease_threshold = 0.0

# ---- collection membership
col_collection_1.objects.link(ob_plane_002)
col_collection_1.objects.link(ob_cube_001)
col_collection_1.objects.link(ob_plane_001)
col_collection_1.objects.link(ob_plane)
col_collection_1.objects.link(ob_cube)
col_collection_1.objects.link(ob_camera)

# ---- scene / render settings (as saved in the file)
scene.camera = ob_camera
scene.frame_start = 35; scene.frame_end = 90; scene.frame_set(35)
scene.render.engine = 'CYCLES'
scene.render.resolution_percentage = 50
scene.render.dither_intensity = 0.0
scene.cycles.use_denoising = False
scene.cycles.samples = 10
scene.cycles.sampling_pattern = 'TABULATED_SOBOL'
scene.cycles.light_sampling_threshold = 0.0
scene.cycles.use_adaptive_sampling = False
scene.cycles.use_light_tree = False
scene.cycles.blur_glossy = 0.0
scene.cycles.pixel_filter_type = 'GAUSSIAN'
scene.cycles.sample_clamp_indirect = 0.0
scene.view_settings.view_transform = 'Standard'
bpy.context.view_layer.update()

